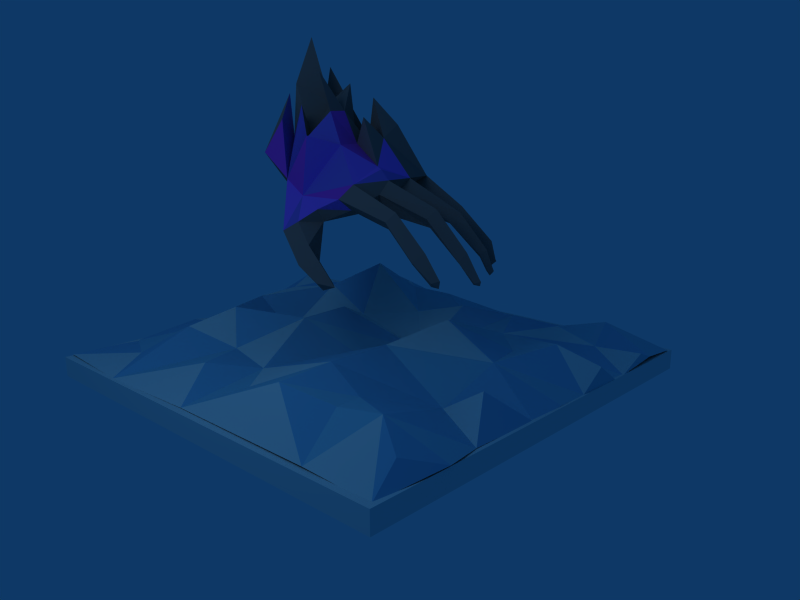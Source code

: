 # Source: scene.blend  (saved by Blender 2.49.2; exported with 4.5.12 LTS)
import bpy
from mathutils import Matrix  # noqa: F401  (used for matrix-valued properties, if any)

bpy.ops.wm.read_factory_settings(use_empty=True)
scene = bpy.context.scene
scene.name = 'Scene'

# ---- collections
col_collection_1 = bpy.data.collections.new('Collection 1'); scene.collection.children.link(col_collection_1)

# ---- materials (node trees are filled in below, after node groups)
mat_skyblue = bpy.data.materials.new('SkyBlue')
mat_skyblue.alpha_threshold = 0.0
mat_skyblue.diffuse_color = (0.7333, 0.8706, 0.8784, 1.0)
mat_skyblue.specular_color = (0.125, 0.125, 0.125)
mat_skyblue.roughness = 0.5
mat_skyblue.line_color = (0.0, 0.0, 0.0, 1.0)
mat_null = bpy.data.materials.new('(null)')
mat_null.alpha_threshold = 0.0
mat_null.diffuse_color = (0.4096, 0.4096, 0.4096, 1.0)
mat_null.specular_color = (0.125, 0.125, 0.125)
mat_null.roughness = 0.5
mat_null.line_color = (0.0, 0.0, 0.0, 1.0)
mat_lightsteelblue = bpy.data.materials.new('LightSteelBlue')
mat_lightsteelblue.alpha_threshold = 0.0
mat_lightsteelblue.diffuse_color = (0.3961, 0.7333, 0.8627, 1.0)
mat_lightsteelblue.specular_color = (0.25, 0.25, 0.25)
mat_lightsteelblue.roughness = 0.5
mat_lightsteelblue.line_color = (0.0, 0.0, 0.0, 1.0)
mat_darkturquoise = bpy.data.materials.new('DarkTurquoise')
mat_darkturquoise.alpha_threshold = 0.0
mat_darkturquoise.diffuse_color = (0.4588, 0.7765, 0.8588, 1.0)
mat_darkturquoise.specular_color = (0.25, 0.25, 0.25)
mat_darkturquoise.roughness = 0.5
mat_darkturquoise.line_color = (0.0, 0.0, 0.0, 1.0)
mat_null__001 = bpy.data.materials.new('(null).001')
mat_null__001.alpha_threshold = 0.0
mat_null__001.diffuse_color = (0.4096, 0.4096, 0.4096, 1.0)
mat_null__001.specular_color = (0.125, 0.125, 0.125)
mat_null__001.roughness = 0.5
mat_null__001.line_color = (0.0, 0.0, 0.0, 1.0)
mat_slateblue = bpy.data.materials.new('SlateBlue')
mat_slateblue.alpha_threshold = 0.0
mat_slateblue.diffuse_color = (0.3843, 0.3569, 0.8039, 1.0)
mat_slateblue.specular_color = (0.125, 0.125, 0.125)
mat_slateblue.roughness = 0.5
mat_slateblue.line_color = (0.0, 0.0, 0.0, 1.0)
mat_mediumorchid = bpy.data.materials.new('MediumOrchid')
mat_mediumorchid.alpha_threshold = 0.0
mat_mediumorchid.diffuse_color = (0.5333, 0.3569, 0.9176, 1.0)
mat_mediumorchid.specular_color = (0.125, 0.125, 0.125)
mat_mediumorchid.roughness = 0.5
mat_mediumorchid.line_color = (0.0, 0.0, 0.0, 1.0)
mat_mediumorchid_001 = bpy.data.materials.new('MediumOrchid.001')
mat_mediumorchid_001.alpha_threshold = 0.0
mat_mediumorchid_001.diffuse_color = (0.6235, 0.2353, 0.7961, 1.0)
mat_mediumorchid_001.specular_color = (0.125, 0.125, 0.125)
mat_mediumorchid_001.roughness = 0.5
mat_mediumorchid_001.line_color = (0.0, 0.0, 0.0, 1.0)
mat_null__002 = bpy.data.materials.new('(null).002')
mat_null__002.alpha_threshold = 0.0
mat_null__002.diffuse_color = (0.4096, 0.4096, 0.4096, 1.0)
mat_null__002.specular_color = (0.125, 0.125, 0.125)
mat_null__002.roughness = 0.5
mat_null__002.line_color = (0.0, 0.0, 0.0, 1.0)

# ---- material node trees

# ---- world
world_world = bpy.data.worlds.new('World'); scene.world = world_world
world_world.color = (0.05656, 0.2208, 0.4)
world_world.use_sun_shadow = False
world_world.sun_shadow_jitter_overblur = 0.0
world_world.cycles.sampling_method = 'MANUAL'
world_world.cycles.sample_map_resolution = 256

# ---- cameras
cam_camera = bpy.data.cameras.new('Camera')
cam_camera.passepartout_alpha = 0.2
cam_camera.clip_end = 100.0
cam_camera.lens = 35.0
cam_camera.ortho_scale = 7.314
cam_camera.show_passepartout = False
cam_camera.show_safe_areas = True
cam_camera.dof.focus_distance = 0.0
cam_camera.dof.aperture_fstop = 128.0

# ---- lights
light_spot = bpy.data.lights.new('Spot', 'POINT')
light_spot.transmission_factor = 0.0
light_spot.cutoff_distance = 30.0
light_spot.energy = 100.0
light_spot.shadow_buffer_clip_start = 1.001
light_spot.shadow_soft_size = 1.0
light_spot.shadow_maximum_resolution = 0.006
light_spot.use_absolute_resolution = True
light_spot.cycles.use_multiple_importance_sampling = False

# ---- meshes
me_model = bpy.data.meshes.new('model')
me_model.from_pydata([(2.302, 0.003589, 1.876), (2.302, 0.1871, 1.876), (-1.66, 0.1871, 1.876), (-1.66, 0.00359, 1.876), (2.302, 0.003589, -2.074), (-1.66, 0.003589, -2.074), (-1.66, 0.1871, -2.074), (2.302, 0.1871, -2.074), (0.8486, 2.136, -0.345), (0.5022, 2.08, -0.261), (0.7016, 2.36, -0.191), (0.9396, 2.136, -0.205), (0.7576, 2.696, -0.261), (0.8136, 2.36, -0.09295), (0.7016, 2.36, -0.02295), (0.5336, 2.08, -0.03695), (0.7996, 2.08, -0.121), (0.8836, 1.786, -0.555), (1.08, 1.716, -0.387), (1.262, 1.995, -0.499), (1.192, 2.136, -0.205), (1.15, 2.29, -0.373), (1.15, 2.514, -0.275), (1.234, 2.584, 0.04705), (1.122, 3.004, -0.02295), (1.192, 2.598, -0.163), (0.9816, 2.43, 0.05749), (1.192, 2.15, 0.201), (1.248, 2.514, 0.369), (1.192, 2.752, 0.257), (1.192, 2.5, 0.201), (1.262, 2.304, 0.243), (1.15, 2.29, 0.383), (0.8486, 2.136, 0.39), (1.192, 2.024, 0.425), (0.7646, 1.884, 0.46), (1.171, 1.793, 0.1287), (0.8276, 2.598, 0.1695), (0.8276, 2.184, 0.2254), (0.9272, 2.415, -0.3274), (0.6213, 2.165, -0.5395), (0.6456, 1.66, -0.583), (0.3988, 2.236, 0.3444), (0.5476, 2.136, 0.355), (0.6316, 2.472, 0.271), (0.6316, 2.08, 0.201), (0.3576, 2.129, 0.121), (0.4685, 2.308, -0.0161), (0.1836, 1.723, 0.551), (0.7604, 2.314, 0.5912), (0.173, 1.906, -0.1425), (0.1486, 1.786, 0.46), (0.1136, 1.786, -0.485), (0.1055, 1.887, -0.17), (1.529, 2.147, -0.186), (0.005879, 1.803, -0.1819), (-0.4114, 1.611, -0.534), (0.1836, 1.667, -0.59), (-0.3764, 1.541, -0.618), (-0.3414, 1.471, -0.541), (0.1416, 1.569, -0.485), (-0.7264, 1.331, -0.5453), (-0.3764, 1.541, -0.443), (-0.6564, 1.261, -0.618), (-0.6564, 1.261, -0.478), (-0.5914, 1.226, -0.5404), (-0.8746, 1.141, -0.5478), (-0.8333, 1.123, -0.597), (-0.7964, 1.086, -0.555), (-0.8338, 1.121, -0.4963), (-0.8664, 1.081, -0.548), (-0.8314, 1.296, -0.17), (-0.5164, 1.611, -0.1742), (-0.4744, 1.534, -0.247), (-0.4744, 1.534, -0.08595), (-0.7964, 1.226, -0.233), (-0.7964, 1.226, -0.107), (-0.7614, 1.191, -0.17), (-0.4464, 1.451, -0.17), (-0.9714, 1.086, -0.17), (-0.9364, 1.072, -0.205), (-0.9364, 1.072, -0.121), (-0.9014, 1.051, -0.17), (-0.9656, 1.051, -0.17), (-0.4814, 1.541, 0.1735), (-0.4044, 1.478, 0.09605), (-0.7614, 1.261, 0.18), (-0.4044, 1.478, 0.25), (-0.2364, 1.541, 0.495), (-0.2084, 1.464, 0.551), (0.2816, 1.597, 0.453), (-0.1664, 1.436, 0.495), (-0.5164, 1.191, 0.4346), (-0.1944, 1.478, 0.404), (-0.5444, 1.226, 0.4831), (-0.5498, 1.226, 0.38), (-0.6564, 1.086, 0.39), (0.03664, 1.798, 0.1179), (0.2323, 1.702, 0.3216), (0.1462, 1.686, 0.2422), (0.04646, 1.699, -0.01754), (0.04446, 1.681, -0.1111), (-0.009837, 1.695, -0.3071), (0.123, 1.546, -0.2365), (0.02161, 1.652, -0.4168), (0.1696, 1.569, 0.1046), (0.4986, 1.471, -0.765), (0.4076, 1.569, -0.625), (0.5686, 1.401, -0.87), (0.6386, 1.296, -0.765), (0.39, 1.46, -0.5781), (0.2886, 1.31, -0.835), (0.03664, 1.114, -0.87), (0.2886, 1.156, -0.947), (-0.09636, 1.028, -0.905), (0.03664, 1.051, -0.975), (0.2886, 1.156, -0.723), (0.04364, 1.023, -0.8), (0.04364, 0.9809, -0.905), (0.2886, 1.065, -0.835), (-1.261, 0.3059, 1.156), (-1.64, 0.2177, 1.464), (-1.636, 0.2873, 1.298), (-1.113, 0.4065, 1.606), (-1.656, 0.1834, 0.953), (-1.302, 0.5033, 0.444), (-1.656, 0.3604, 0.5625), (-1.656, 0.1802, 0.816), (-0.643, 0.4233, 0.6074), (-1.644, 0.1861, 0.3256), (-1.064, 0.4241, -0.09636), (-1.64, 0.1881, 0.00925), (-0.8894, 0.4282, 1.117), (-1.637, 0.1821, -0.376), (-1.392, 0.4311, -0.656), (-1.011, 0.1876, -0.6544), (-1.624, 0.1906, -1.03), (-1.239, 0.4833, -1.533), (-0.3582, 0.55, -1.194), (-0.8056, 0.4233, -1.325), (-1.676, 0.2046, -1.359), (-1.531, 0.3379, -1.713), (-1.616, 0.1794, -2.016), (-0.8162, 0.4233, -1.556), (-0.9763, 0.1963, -2.012), (-0.3228, 0.5066, -1.663), (0.1581, 0.3218, -1.581), (0.4395, 0.3126, -1.236), (-0.3307, 0.5289, -0.5739), (-0.9845, 0.4145, 0.2824), (-0.4955, 0.6487, 0.01002), (0.4637, 0.19, -2.008), (0.7959, 0.3604, -1.559), (0.9737, 0.34, -1.125), (0.06886, 0.2012, -0.334), (-0.0168, 0.2046, 0.2253), (0.75, 0.5359, -0.5224), (1.361, 0.5904, -0.8427), (1.482, 0.4724, -1.274), (1.464, 0.1855, -2.046), (1.778, 0.2338, -1.601), (1.851, 0.3233, -1.196), (2.288, 0.1841, -1.356), (2.284, 0.2633, -0.716), (1.844, 0.3028, -0.676), (2.284, 0.1854, -0.09596), (1.664, 0.5442, -0.316), (1.284, 0.2466, -0.276), (0.6954, 0.5651, -0.08499), (-0.4312, 0.4581, 1.06), (-0.001367, 0.5182, 0.832), (0.4557, 0.4014, 0.695), (0.7482, 0.4186, 0.2179), (1.369, 0.5815, 0.384), (1.784, 0.5233, 0.204), (0.9156, 0.8395, 0.6226), (-0.1653, 0.3094, 1.355), (0.143, 0.3244, 1.13), (-0.7679, 0.312, 1.411), (-0.5163, 0.1882, 1.835), (0.2408, 0.1911, 1.844), (0.51, 0.4731, 1.236), (0.7868, 0.5473, 1.014), (1.276, 0.4233, 0.8271), (1.117, 0.5033, 1.293), (1.024, 0.2011, 1.844), (1.752, 0.5256, 0.5727), (1.744, 0.4233, 1.004), (1.441, 0.5633, 1.302), (1.568, 0.1884, 1.843), (2.066, 0.5456, 0.644), (2.284, 0.184, 0.644), (1.913, 0.4505, 1.417), (2.044, 0.3672, 1.744), (2.287, 0.1885, 1.344), (2.304, 0.3538, 1.584), (2.303, 0.1961, -2.001), (2.284, 0.1486, 1.854), (-1.649, 0.1935, 1.811), (-0.7964, 1.051, 0.18), (-0.8314, 1.086, 0.18), (-0.8104, 1.086, 0.145), (-0.8104, 1.086, 0.215), (-0.7614, 1.086, 0.18), (-0.7264, 1.226, 0.229), (-0.7264, 1.226, 0.131), (-0.6914, 1.191, 0.18), (-0.3764, 1.436, 0.18), (-0.6968, 1.121, 0.3966), (-0.6214, 1.121, 0.355), (-0.6704, 1.114, 0.439), (-0.5918, 1.273, 0.47)], [], [(8, 9, 10), (8, 10, 11), (10, 12, 13), (10, 14, 12), (12, 14, 13), (11, 10, 13), (15, 14, 10), (9, 15, 10), (15, 16, 14), (16, 13, 14), (11, 13, 16), (17, 18, 19), (18, 20, 19), (17, 19, 21), (21, 19, 22), (22, 19, 20), (21, 22, 20), (17, 21, 20), (23, 24, 25), (24, 26, 25), (20, 11, 25), (11, 25, 26), (27, 23, 26), (23, 26, 24), (20, 23, 25), (20, 27, 23), (28, 29, 30), (28, 30, 31), (32, 28, 31), (33, 30, 27), (30, 27, 31), (33, 29, 30), (33, 28, 29), (33, 32, 28), (32, 31, 34), (33, 35, 32), (35, 32, 34), (35, 34, 36), (36, 34, 27), (27, 34, 31), (11, 26, 13), (13, 26, 37), (14, 13, 37), (38, 37, 26), (27, 38, 26), (33, 27, 38), (8, 11, 39), (20, 39, 11), (17, 20, 39), (8, 17, 39), (14, 37, 38), (8, 17, 9), (17, 40, 9), (17, 41, 40), (41, 9, 40), (42, 43, 44), (43, 45, 44), (46, 44, 45), (46, 42, 44), (45, 14, 38), (45, 15, 14), (43, 45, 38), (33, 43, 38), (36, 27, 20), (46, 45, 15), (46, 15, 47), (48, 35, 43), (33, 49, 35), (33, 49, 43), (35, 49, 43), (46, 47, 50), (50, 47, 15), (50, 15, 9), (51, 48, 43), (52, 9, 41), (52, 50, 9), (52, 53, 50), (36, 20, 54), (18, 54, 20), (18, 36, 54), (52, 55, 53), (52, 56, 57), (56, 58, 57), (59, 57, 58), (60, 57, 59), (56, 61, 58), (56, 62, 61), (58, 61, 63), (61, 62, 64), (58, 63, 65), (65, 64, 62), (59, 58, 65), (59, 65, 62), (61, 66, 63), (61, 64, 66), (63, 66, 67), (68, 63, 67), (69, 66, 64), (69, 64, 68), (65, 68, 64), (65, 63, 68), (70, 67, 66), (68, 67, 70), (69, 70, 66), (69, 68, 70), (71, 72, 73), (71, 74, 72), (71, 73, 75), (71, 76, 74), (77, 78, 74), (77, 73, 78), (77, 75, 73), (77, 74, 76), (79, 71, 75), (79, 76, 71), (79, 75, 80), (79, 81, 76), (82, 76, 81), (82, 80, 75), (82, 77, 76), (82, 75, 77), (83, 82, 81), (83, 81, 79), (83, 79, 80), (83, 80, 82), (84, 85, 86), (84, 86, 87), (51, 88, 48), (88, 48, 89), (90, 48, 91), (91, 48, 89), (91, 92, 93), (91, 89, 92), (92, 89, 94), (92, 95, 93), (96, 95, 92), (96, 92, 94), (53, 55, 97), (53, 97, 50), (46, 50, 97), (51, 98, 88), (84, 97, 99), (90, 91, 98), (91, 93, 98), (88, 98, 93), (84, 100, 97), (84, 87, 99), (84, 85, 100), (97, 98, 99), (51, 97, 98), (72, 55, 101), (55, 100, 101), (55, 97, 100), (46, 51, 42), (46, 97, 51), (72, 102, 55), (72, 74, 101), (78, 101, 74), (78, 73, 102), (78, 102, 103), (78, 103, 101), (52, 104, 56), (52, 102, 104), (52, 55, 102), (56, 104, 62), (72, 102, 73), (60, 59, 104), (59, 62, 104), (60, 104, 102), (103, 100, 101), (52, 57, 41), (60, 103, 102), (105, 103, 100), (105, 99, 98), (105, 90, 98), (90, 35, 48), (106, 107, 41), (57, 107, 41), (17, 108, 41), (106, 41, 108), (17, 109, 108), (106, 110, 107), (60, 107, 57), (17, 109, 18), (109, 110, 18), (110, 60, 107), (111, 106, 108), (111, 110, 106), (112, 111, 113), (114, 115, 112), (112, 116, 111), (114, 112, 117), (114, 118, 115), (114, 117, 118), (118, 119, 113), (118, 116, 119), (118, 113, 115), (115, 113, 112), (117, 112, 116), (118, 117, 116), (111, 108, 113), (111, 116, 110), (119, 108, 109), (119, 109, 110), (119, 110, 116), (119, 113, 108), (110, 103, 60), (105, 35, 90), (110, 18, 103), (103, 36, 105), (18, 36, 103), (105, 35, 36), (51, 43, 42), (120, 121, 122), (121, 120, 123), (122, 124, 120), (125, 126, 127), (127, 124, 128), (124, 128, 120), (127, 128, 125), (129, 126, 125), (129, 125, 130), (131, 129, 130), (120, 132, 123), (133, 131, 130), (133, 134, 135), (135, 134, 136), (136, 137, 135), (138, 139, 135), (128, 132, 120), (135, 137, 139), (136, 140, 137), (140, 141, 137), (137, 141, 142), (143, 139, 137), (143, 137, 144), (137, 142, 144), (143, 144, 145), (143, 145, 139), (139, 138, 145), (146, 147, 138), (147, 148, 138), (138, 135, 148), (133, 130, 135), (128, 149, 125), (125, 149, 130), (145, 138, 146), (135, 130, 148), (150, 148, 130), (130, 149, 150), (147, 146, 151), (151, 152, 147), (146, 151, 145), (152, 153, 147), (150, 154, 148), (155, 150, 128), (150, 155, 154), (148, 147, 154), (156, 154, 147), (155, 156, 154), (147, 153, 156), (153, 157, 156), (158, 157, 153), (159, 158, 153), (153, 152, 159), (159, 160, 158), (161, 158, 160), (162, 161, 160), (161, 162, 163), (163, 164, 161), (161, 164, 158), (158, 164, 157), (164, 163, 165), (164, 166, 157), (164, 165, 166), (166, 167, 157), (157, 167, 156), (168, 156, 167), (156, 155, 168), (128, 169, 155), (132, 128, 169), (169, 170, 155), (170, 171, 155), (172, 168, 155), (171, 172, 155), (168, 167, 172), (167, 173, 172), (167, 166, 173), (174, 173, 166), (166, 165, 174), (175, 172, 173), (172, 171, 175), (169, 176, 170), (176, 177, 170), (169, 178, 132), (179, 178, 169), (132, 178, 123), (178, 179, 123), (169, 179, 176), (170, 177, 171), (176, 179, 180), (177, 176, 180), (181, 177, 180), (177, 181, 171), (182, 171, 181), (171, 182, 175), (183, 175, 182), (184, 183, 182), (182, 181, 185), (182, 185, 184), (175, 173, 183), (173, 174, 186), (183, 173, 186), (186, 187, 183), (188, 183, 187), (183, 184, 188), (189, 188, 184), (185, 189, 184), (190, 174, 165), (191, 190, 165), (174, 190, 186), (187, 186, 190), (188, 187, 189), (187, 192, 189), (193, 189, 192), (194, 192, 187), (190, 194, 187), (191, 194, 190), (194, 195, 192), (192, 195, 193), (162, 160, 196), (193, 195, 197), (181, 180, 185), (193, 197, 189), (195, 194, 197), (163, 162, 165), (198, 121, 123), (123, 179, 198), (122, 121, 124), (129, 127, 126), (134, 133, 136), (141, 140, 142), (160, 159, 196), (152, 151, 159), (145, 151, 144), (150, 149, 128), (199, 200, 201), (199, 202, 200), (199, 203, 202), (199, 201, 203), (86, 200, 204), (86, 205, 200), (200, 202, 204), (200, 205, 201), (203, 204, 202), (203, 201, 205), (206, 204, 203), (206, 203, 205), (86, 85, 205), (86, 204, 87), (207, 206, 87), (207, 85, 206), (206, 205, 85), (206, 87, 204), (96, 208, 209), (96, 210, 208), (208, 211, 95), (208, 94, 211), (88, 211, 93), (88, 89, 211), (211, 93, 95), (211, 89, 94), (208, 210, 94), (96, 94, 210), (96, 209, 95), (208, 95, 209), (105, 207, 99), (105, 100, 207), (207, 87, 99), (207, 100, 85), (0, 1, 2, 3), (4, 5, 6, 7), (0, 4, 7, 1), (1, 7, 6, 2), (2, 6, 5, 3), (4, 0, 3, 5)])
me_model.polygons.foreach_set('material_index', [8, 1, 1, 1, 1, 1, 10, 10, 1, 1, 1, 1, 1, 10, 1, 1, 8, 8, 1, 1, 1, 1, 1, 1, 1, 1, 1, 1, 1, 1, 1, 1, 1, 1, 1, 1, 1, 1, 1, 1, 1, 1, 1, 1, 1, 1, 1, 1, 8, 8, 1, 8, 8, 10, 9, 1, 1, 1, 1, 1, 1, 1, 1, 1, 1, 1, 1, 1, 1, 1, 1, 1, 10, 1, 8, 9, 9, 1, 1, 1, 8, 1, 1, 1, 1, 1, 1, 1, 1, 1, 1, 1, 1, 1, 1, 1, 1, 1, 1, 1, 1, 1, 1, 1, 1, 1, 1, 1, 1, 1, 1, 1, 1, 1, 1, 1, 1, 1, 1, 1, 1, 1, 1, 1, 1, 1, 1, 1, 1, 1, 1, 1, 1, 1, 1, 1, 1, 8, 9, 9, 1, 1, 1, 1, 1, 1, 1, 1, 1, 1, 1, 1, 1, 1, 1, 1, 1, 1, 1, 1, 1, 1, 1, 1, 1, 1, 1, 1, 1, 1, 10, 1, 1, 1, 1, 1, 9, 9, 9, 8, 1, 1, 9, 1, 1, 1, 1, 1, 1, 1, 1, 1, 1, 1, 1, 1, 1, 1, 1, 1, 1, 1, 1, 1, 1, 1, 1, 1, 1, 1, 1, 1, 1, 2, 2, 0, 6, 6, 2, 6, 0, 2, 6, 6, 2, 6, 0, 2, 2, 0, 2, 6, 2, 2, 6, 6, 0, 4, 6, 2, 5, 2, 2, 2, 6, 6, 6, 6, 0, 2, 6, 2, 6, 2, 6, 0, 6, 0, 2, 6, 0, 2, 0, 2, 6, 2, 6, 6, 2, 2, 6, 2, 0, 2, 6, 2, 0, 2, 2, 6, 2, 2, 0, 0, 0, 2, 0, 2, 0, 6, 2, 0, 2, 2, 0, 2, 2, 2, 2, 0, 0, 2, 6, 6, 6, 6, 0, 0, 2, 6, 2, 2, 6, 2, 6, 6, 2, 0, 2, 6, 0, 0, 2, 6, 0, 6, 2, 2, 6, 2, 2, 2, 0, 0, 6, 2, 6, 0, 6, 6, 2, 2, 0, 0, 0, 6, 1, 1, 1, 1, 1, 1, 1, 1, 1, 1, 1, 1, 1, 1, 1, 1, 1, 1, 1, 1, 1, 1, 1, 1, 1, 1, 1, 1, 1, 1, 1, 1, 1, 1, 2, 0, 6, 0, 0, 6])
me_model.materials.append(mat_skyblue)
me_model.materials.append(mat_null)
me_model.materials.append(mat_lightsteelblue)
me_model.materials.append(None)
me_model.materials.append(mat_lightsteelblue)
me_model.materials.append(mat_skyblue)
me_model.materials.append(mat_darkturquoise)
me_model.materials.append(mat_null__001)
me_model.materials.append(mat_slateblue)
me_model.materials.append(mat_mediumorchid)
me_model.materials.append(mat_mediumorchid_001)
me_model.materials.append(mat_null__002)
me_model.use_remesh_preserve_volume = False
me_model.use_remesh_preserve_attributes = False
me_model.use_mirror_vertex_groups = False
me_model.update()

# ---- objects
ob_model = bpy.data.objects.new('model', me_model)
ob_lamp = bpy.data.objects.new('Lamp', light_spot)
ob_camera = bpy.data.objects.new('Camera', cam_camera)

# ---- transforms, parenting, visibility, modifiers, constraints
ob_model.location = (0.0, 0.0, 0.0)
ob_model.rotation_euler = (-0.0, 3.142, -0.0)
ob_model.lock_rotations_4d = False
ob_model.empty_display_type = 'ARROWS'
ob_model.lineart.crease_threshold = 0.0
ob_lamp.location = (-0.01953, 4.184, 3.752)
ob_lamp.rotation_euler = (0.9936, 1.057, 2.836)
ob_lamp.lock_rotations_4d = False
ob_lamp.empty_display_type = 'ARROWS'
ob_lamp.color = (0.0, 0.0, 0.0, 0.0)
ob_lamp.lineart.crease_threshold = 0.0
ob_camera.location = (4.554, 2.49, 4.877)
ob_camera.rotation_euler = (6.023, 0.756, -0.004303)
ob_camera.lock_rotations_4d = False
ob_camera.empty_display_type = 'ARROWS'
ob_camera.color = (0.0, 0.0, 0.0, 0.0)
ob_camera.display_type = 'WIRE'
ob_camera.lineart.crease_threshold = 0.0

# ---- collection membership
col_collection_1.objects.link(ob_model)
col_collection_1.objects.link(ob_lamp)
col_collection_1.objects.link(ob_camera)

# ---- scene / render settings (as saved in the file)
scene.camera = ob_camera
scene.frame_start = 1; scene.frame_end = 250; scene.frame_set(1)
scene.render.engine = 'BLENDER_EEVEE_NEXT'
scene.render.image_settings.file_format = 'JPEG'
scene.render.image_settings.color_mode = 'RGB'
scene.render.image_settings.compression = 90
scene.render.resolution_x = 800
scene.render.resolution_y = 600
scene.render.pixel_aspect_x = 100.0
scene.render.pixel_aspect_y = 100.0
scene.render.fps = 25
scene.render.dither_intensity = 0.0
scene.render.use_compositing = False
scene.render.use_sequencer = False
scene.render.bake_margin = 2
scene.render.bake_bias = 0.0
scene.render.use_stamp_time = False
scene.render.use_stamp_date = False
scene.render.use_stamp_frame = False
scene.render.use_stamp_camera = False
scene.render.use_stamp_scene = False
scene.render.use_stamp_filename = False
scene.render.use_stamp_render_time = False
scene.render.stamp_font_size = 0
scene.cycles.use_denoising = False
scene.cycles.samples = 10
scene.cycles.sampling_pattern = 'TABULATED_SOBOL'
scene.cycles.light_sampling_threshold = 0.0
scene.cycles.use_adaptive_sampling = False
scene.cycles.use_light_tree = False
scene.cycles.blur_glossy = 0.0
scene.cycles.volume_bounces = 1
scene.cycles.pixel_filter_type = 'GAUSSIAN'
scene.cycles.sample_clamp_indirect = 0.0
scene.view_settings.view_transform = 'Raw'
bpy.context.view_layer.update()
